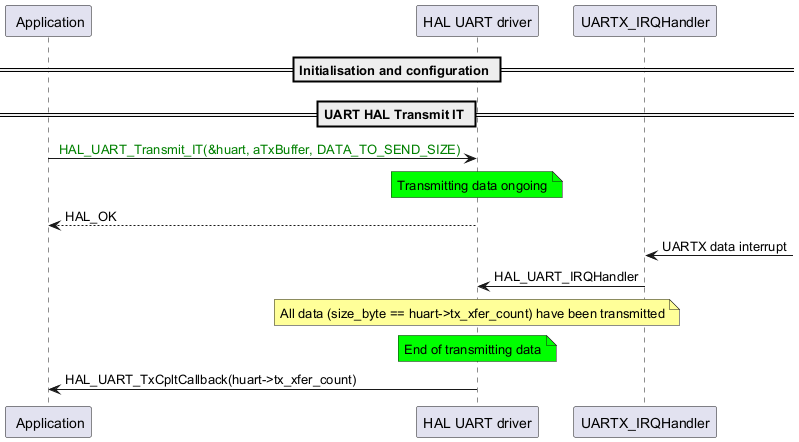

The diagram above was rendered by PlantUML. Its source (embedded in the PNG):
@startuml
participant " Application" as p1
participant "HAL UART driver" as p2
participant "UARTX_IRQHandler" as p3

== Initialisation and configuration ==
== UART HAL Transmit IT ==

p1->p2: <color: green> HAL_UART_Transmit_IT(&huart, aTxBuffer, DATA_TO_SEND_SIZE)
note over p2 #00FF00
Transmitting data ongoing
end note
p2-->p1: HAL_OK

p3<-: UARTX data interrupt
p3->p2: HAL_UART_IRQHandler
note over p2 #FFFF99
All data (size_byte == huart->tx_xfer_count) have been transmitted
end note
note over p2 #00FF00
End of transmitting data
end note
p2->p1: HAL_UART_TxCpltCallback(huart->tx_xfer_count)
@enduml